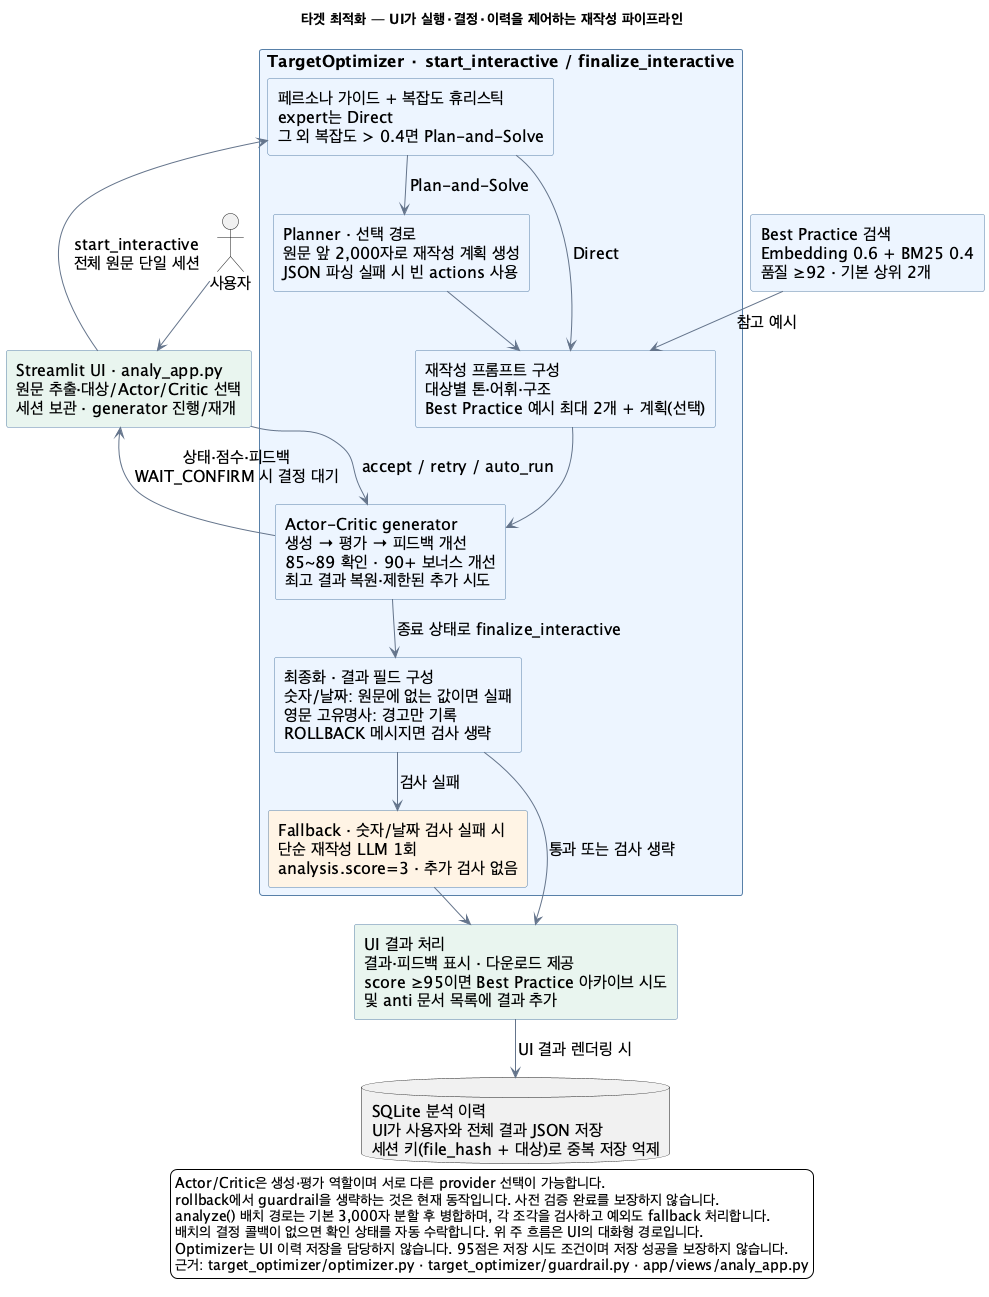

The diagram above was rendered by PlantUML. Its source (embedded in the PNG):
@startuml
!pragma layout smetana
top to bottom direction
skinparam defaultFontName NanumGothic
skinparam defaultFontSize 16
skinparam shadowing false
skinparam backgroundColor #FFFFFF
skinparam ArrowColor #64748B
skinparam rectangleBackgroundColor #EDF5FF
skinparam rectangleBorderColor #5880A8
skinparam packageStyle rectangle
title 타겟 최적화 — UI가 실행·결정·이력을 제어하는 재작성 파이프라인
actor "사용자" as User
rectangle "Streamlit UI · analy_app.py\n원문 추출·대상/Actor/Critic 선택\n세션 보관 · generator 진행/재개" as UI #E9F5EF
package "TargetOptimizer · start_interactive / finalize_interactive" {
  rectangle "페르소나 가이드 + 복잡도 휴리스틱\nexpert는 Direct\n그 외 복잡도 > 0.4면 Plan-and-Solve" as Route
  rectangle "Planner · 선택 경로\n원문 앞 2,000자로 재작성 계획 생성\nJSON 파싱 실패 시 빈 actions 사용" as Plan
  rectangle "재작성 프롬프트 구성\n대상별 톤·어휘·구조\nBest Practice 예시 최대 2개 + 계획(선택)" as Prompt
  rectangle "Actor-Critic generator\n생성 → 평가 → 피드백 개선\n85~89 확인 · 90+ 보너스 개선\n최고 결과 복원·제한된 추가 시도" as Loop
  rectangle "최종화 · 결과 필드 구성\n숫자/날짜: 원문에 없는 값이면 실패\n영문 고유명사: 경고만 기록\nROLLBACK 메시지면 검사 생략" as Guard
  rectangle "Fallback · 숫자/날짜 검사 실패 시\n단순 재작성 LLM 1회\nanalysis.score=3 · 추가 검사 없음" as Fall #FFF4E5
}
rectangle "Best Practice 검색\nEmbedding 0.6 + BM25 0.4\n품질 ≥92 · 기본 상위 2개" as Best
rectangle "UI 결과 처리\n결과·피드백 표시 · 다운로드 제공\nscore ≥95이면 Best Practice 아카이브 시도\n및 anti 문서 목록에 결과 추가" as Result #E9F5EF
database "SQLite 분석 이력\nUI가 사용자와 전체 결과 JSON 저장\n세션 키(file_hash + 대상)로 중복 저장 억제" as DB
User --> UI
UI --> Route : start_interactive\n전체 원문 단일 세션
Route --> Plan : Plan-and-Solve
Route --> Prompt : Direct
Plan --> Prompt
Best --> Prompt : 참고 예시
Prompt --> Loop
Loop --> UI : 상태·점수·피드백\nWAIT_CONFIRM 시 결정 대기
UI --> Loop : accept / retry / auto_run
Loop --> Guard : 종료 상태로 finalize_interactive
Guard --> Fall : 검사 실패
Guard --> Result : 통과 또는 검사 생략
Fall --> Result
Result --> DB : UI 결과 렌더링 시
legend bottom
  Actor/Critic은 생성·평가 역할이며 서로 다른 provider 선택이 가능합니다.
  rollback에서 guardrail을 생략하는 것은 현재 동작입니다. 사전 검증 완료를 보장하지 않습니다.
  analyze() 배치 경로는 기본 3,000자 분할 후 병합하며, 각 조각을 검사하고 예외도 fallback 처리합니다.
  배치의 결정 콜백이 없으면 확인 상태를 자동 수락합니다. 위 주 흐름은 UI의 대화형 경로입니다.
  Optimizer는 UI 이력 저장을 담당하지 않습니다. 95점은 저장 시도 조건이며 저장 성공을 보장하지 않습니다.
  근거: target_optimizer/optimizer.py · target_optimizer/guardrail.py · app/views/analy_app.py
endlegend
@enduml